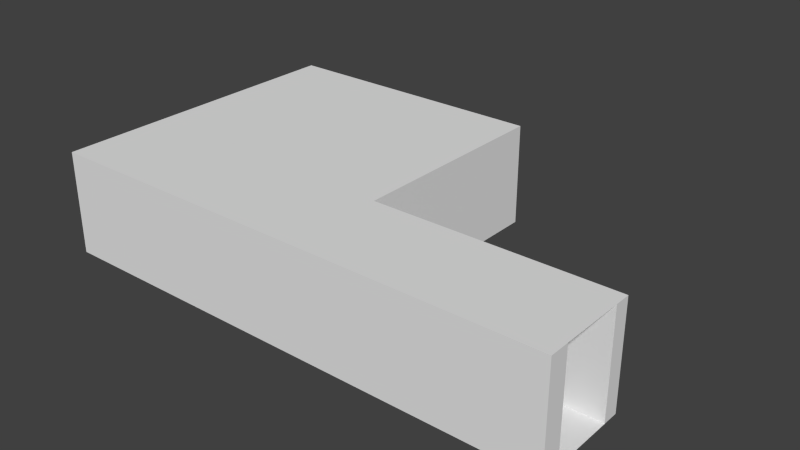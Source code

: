 # Source: StartRoom.blend  (saved by Blender 2.72.0; exported with 4.5.12 LTS)
import bpy
from mathutils import Matrix  # noqa: F401  (used for matrix-valued properties, if any)

bpy.ops.wm.read_factory_settings(use_empty=True)
scene = bpy.context.scene
scene.name = 'Scene'

# ---- collections
col_collection_1 = bpy.data.collections.new('Collection 1'); scene.collection.children.link(col_collection_1)

# ---- world
world_world = bpy.data.worlds.new('World'); scene.world = world_world
world_world.color = (0.05088, 0.05088, 0.05088)
world_world.use_sun_shadow = False
world_world.sun_shadow_jitter_overblur = 0.0
world_world.cycles.sampling_method = 'MANUAL'
world_world.cycles.sample_map_resolution = 256

# ---- meshes
me_cube = bpy.data.meshes.new('Cube')
me_cube.from_pydata([(0.0, -1.0, 0.0), (0.0, 6.0, 0.0), (0.5, 6.0, 0.0), (0.5, -1.0, 0.0), (0.0, -1.0, 2.6), (0.0, 6.0, 2.6), (0.5, 6.0, 2.6), (0.5, -1.0, 2.6), (0.0, 6.4, 0.0), (0.5, 6.4, 0.0), (0.0, 6.4, 2.6), (0.5, 6.4, 2.6), (6.6, 6.0, 0.0), (6.6, 6.0, 2.6), (6.6, 6.4, 0.0), (6.6, 6.4, 2.6), (7.0, 6.0, 0.0), (7.0, 6.0, 2.6), (7.0, 6.4, 0.0), (7.0, 6.4, 2.6), (6.6, 1.0, 0.0), (6.6, 1.0, 2.6), (7.0, 1.0, 0.0), (7.0, 1.0, 2.6), (6.6, 0.6, 0.0), (6.6, 0.6, 2.6), (7.0, 0.6, 0.0), (7.0, 0.6, 2.6), (13.0, 1.0, 0.0), (13.0, 1.0, 2.6), (13.0, 0.6, 0.0), (13.0, 0.6, 2.6), (0.0, -1.5, 0.0), (0.5, -1.5, 0.0), (0.0, -1.5, 2.6), (0.5, -1.5, 2.6), (13.0, -1.0, 0.0), (13.0, -1.0, 2.6), (13.0, -1.5, 0.0), (13.0, -1.5, 2.6), (0.5, 6.0, 0.0), (0.5, -1.0, 0.0), (6.6, 6.0, 0.0), (6.6, 1.0, 0.0)], [], [(4, 5, 1, 0), (2, 1, 8, 9), (6, 7, 3, 2), (0, 3, 33, 32), (0, 1, 2, 3), (7, 6, 5, 4), (10, 11, 9, 8), (11, 6, 13, 15), (5, 6, 11, 10), (1, 5, 10, 8), (15, 13, 17, 19), (2, 9, 14, 12), (9, 11, 15, 14), (6, 2, 12, 13), (17, 16, 18, 19), (12, 14, 18, 16), (14, 15, 19, 18), (12, 16, 22, 20), (20, 22, 26, 24), (17, 13, 21, 23), (16, 17, 23, 22), (13, 12, 20, 21), (25, 24, 26, 27), (23, 21, 25, 27), (23, 27, 31, 29), (21, 20, 24, 25), (28, 29, 31, 30), (26, 22, 28, 30), (27, 26, 30, 31), (22, 23, 29, 28), (35, 34, 32, 33), (7, 4, 34, 35), (7, 35, 39, 37), (4, 0, 32, 34), (36, 37, 39, 38), (33, 3, 36, 38), (35, 33, 38, 39), (3, 7, 37, 36), (20, 12, 42, 43), (3, 2, 40, 41), (20, 42, 12, 2, 3, 24, 43), (30, 26, 24, 3, 36), (6, 13, 21, 25, 7), (7, 25, 27, 31, 37)])
_uv = me_cube.uv_layers.new(name='UVMap')
_uv.uv.foreach_set('vector', [0.75, 0.75, 1.0, 0.75, 1.0, 1.0, 0.75, 1.0, 0.75, 0.75, 1.0, 0.75, 1.0, 1.0, 0.75, 1.0, 0.8646, 0.3704, 0.8646, 4.1e-08, 1.0, 0.0, 1.0, 0.3704, 0.75, 0.75, 1.0, 0.75, 1.0, 1.0, 0.75, 1.0, 0.75, 0.75, 1.0, 0.75, 1.0, 1.0, 0.75, 1.0, 0.75, 0.75, 1.0, 0.75, 1.0, 1.0, 0.75, 1.0, 0.75, 0.75, 1.0, 0.75, 1.0, 1.0, 0.75, 1.0, 0.75, 0.75, 1.0, 0.75, 1.0, 1.0, 0.75, 1.0, 0.75, 0.75, 1.0, 0.75, 1.0, 1.0, 0.75, 1.0, 0.75, 0.75, 1.0, 0.75, 1.0, 1.0, 0.75, 1.0, 0.75, 0.75, 1.0, 0.75, 1.0, 1.0, 0.75, 1.0, 0.75, 0.75, 1.0, 0.75, 1.0, 1.0, 0.75, 1.0, 0.75, 0.75, 1.0, 0.75, 1.0, 1.0, 0.75, 1.0, 0.2708, 0.9841, 0.1354, 0.9841, 0.1354, 0.6614, 0.2708, 0.6614, 0.75, 0.75, 1.0, 0.75, 1.0, 1.0, 0.75, 1.0, 0.75, 0.75, 1.0, 0.75, 1.0, 1.0, 0.75, 1.0, 0.75, 0.75, 1.0, 0.75, 1.0, 1.0, 0.75, 1.0, 0.75, 0.75, 1.0, 0.75, 1.0, 1.0, 0.75, 1.0, 0.75, 0.75, 1.0, 0.75, 1.0, 1.0, 0.75, 1.0, 0.75, 0.75, 1.0, 0.75, 1.0, 1.0, 0.75, 1.0, 0.75, 0.75, 1.0, 0.75, 1.0, 1.0, 0.75, 1.0, 0.2708, 0.6614, 0.4063, 0.6614, 0.4063, 0.9259, 0.2708, 0.9259, 0.1354, 1.0, 5.431e-08, 1.0, 5.091e-08, 0.9788, 0.1354, 0.9788, 0.75, 0.75, 1.0, 0.75, 1.0, 1.0, 0.75, 1.0, 0.75, 0.75, 1.0, 0.75, 1.0, 1.0, 0.75, 1.0, 0.2708, 0.9259, 0.4063, 0.9259, 0.4063, 0.9471, 0.2708, 0.9471, 0.4531, 0.6614, 0.4531, 0.7989, 0.4323, 0.7989, 0.4323, 0.6614, 0.75, 0.75, 1.0, 0.75, 1.0, 1.0, 0.75, 1.0, 0.1354, 0.9788, 5.091e-08, 0.9788, 0.0, 0.6614, 0.1354, 0.6614, 0.75, 0.75, 1.0, 0.75, 1.0, 1.0, 0.75, 1.0, 0.75, 0.75, 1.0, 0.75, 1.0, 1.0, 0.75, 1.0, 0.75, 0.75, 1.0, 0.75, 1.0, 1.0, 0.75, 1.0, 0.75, 0.75, 1.0, 0.75, 1.0, 1.0, 0.75, 1.0, 0.75, 0.75, 1.0, 0.75, 1.0, 1.0, 0.75, 1.0, 0.4063, 0.7989, 0.4063, 0.6614, 0.4323, 0.6614, 0.4323, 0.7989, 0.75, 0.75, 1.0, 0.75, 1.0, 1.0, 0.75, 1.0, 0.75, 0.75, 1.0, 0.75, 1.0, 1.0, 0.75, 1.0, 0.8646, 0.6614, 0.7292, 0.6614, 0.7292, 0.0, 0.8646, 0.0, 0.0, 0.0, 0.0, 0.0, 0.0, 0.0, 0.0, 0.0, 0.0, 0.0, 0.0, 0.0, 0.0, 0.0, 0.0, 0.0, 0.1042, 0.3386, 0.3646, 0.3386, 0.3646, 0.3386, 0.3646, 0.6614, 1.118e-07, 0.6614, 0.08333, 0.3386, 0.1042, 0.3386, 0.08333, 0.0, 0.08333, 0.3175, 0.08333, 0.3386, 1.118e-07, 0.6614, 0.0, 0.0, 0.7292, 0.0, 0.7292, 0.3228, 0.4687, 0.3228, 0.4479, 0.3228, 0.3646, 2.681e-08, 0.3646, 2.681e-08, 0.4479, 0.3228, 0.4479, 0.3439, 0.4479, 0.6614, 0.3646, 0.6614])
me_cube.use_remesh_preserve_volume = False
me_cube.use_remesh_preserve_attributes = False
me_cube.use_mirror_vertex_groups = False
me_cube.update()

# ---- objects
ob_cube = bpy.data.objects.new('Cube', me_cube)

# ---- transforms, parenting, visibility, modifiers, constraints
ob_cube.location = (-8.0, -7.0, 0.0)
ob_cube.lineart.crease_threshold = 0.0

# ---- collection membership
col_collection_1.objects.link(ob_cube)

# ---- scene / render settings (as saved in the file)
scene.frame_start = 1; scene.frame_end = 250; scene.frame_set(0)
scene.render.engine = 'BLENDER_EEVEE_NEXT'
scene.render.resolution_percentage = 50
scene.render.dither_intensity = 0.0
scene.cycles.use_denoising = False
scene.cycles.samples = 10
scene.cycles.sampling_pattern = 'TABULATED_SOBOL'
scene.cycles.light_sampling_threshold = 0.0
scene.cycles.use_adaptive_sampling = False
scene.cycles.use_light_tree = False
scene.cycles.blur_glossy = 0.0
scene.cycles.pixel_filter_type = 'GAUSSIAN'
scene.cycles.sample_clamp_indirect = 0.0
scene.view_settings.view_transform = 'Standard'
bpy.context.view_layer.update()

# ---- added for rendering (the .blend has no active camera and no usable light): camera, sun
cam_auto = bpy.data.cameras.new('AutoCamera')
cam_auto.lens = 50.0
cam_auto.sensor_width = 36.0
cam_auto.clip_end = 1000.0
ob_auto_camera = bpy.data.objects.new('AutoCamera', cam_auto)
scene.collection.objects.link(ob_auto_camera)
ob_auto_camera.location = (12.7788, -21.6845, 12.723)
ob_auto_camera.rotation_euler = (1.09748, -7.21219e-08, 0.694738)
scene.camera = ob_auto_camera
light_auto_sun = bpy.data.lights.new('AutoSun', 'SUN')
light_auto_sun.energy = 3.0
light_auto_sun.angle = 0.0523599
ob_auto_sun = bpy.data.objects.new('AutoSun', light_auto_sun)
scene.collection.objects.link(ob_auto_sun)
ob_auto_sun.rotation_euler = (0.872665, 0.174533, 0.523599)
bpy.context.view_layer.update()
